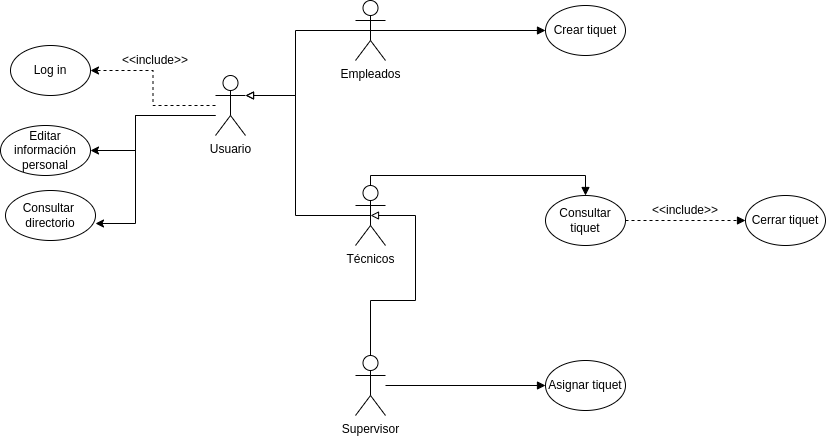

The diagram above was exported from draw.io. Its source (the exported page's mxGraphModel, read from the mxfile embedded in the PNG):
<mxGraphModel dx="1929" dy="572" grid="1" gridSize="10" guides="1" tooltips="1" connect="1" arrows="1" fold="1" page="1" pageScale="1" pageWidth="827" pageHeight="1169" math="0" shadow="0">
  <root>
    <mxCell id="0" />
    <mxCell id="1" parent="0" />
    <mxCell id="TVFaQQ3JCnfK5MBhGtoP-1" style="edgeStyle=orthogonalEdgeStyle;rounded=0;orthogonalLoop=1;jettySize=auto;html=1;entryX=1;entryY=0.5;entryDx=0;entryDy=0;dashed=1;" parent="1" source="TVFaQQ3JCnfK5MBhGtoP-2" target="TVFaQQ3JCnfK5MBhGtoP-12" edge="1">
      <mxGeometry relative="1" as="geometry">
        <mxPoint y="120" as="targetPoint" />
      </mxGeometry>
    </mxCell>
    <mxCell id="1iGsI-Ii9Ew3p3yo3XLS-2" style="edgeStyle=orthogonalEdgeStyle;rounded=0;orthogonalLoop=1;jettySize=auto;html=1;entryX=1;entryY=0.5;entryDx=0;entryDy=0;" edge="1" parent="1" source="TVFaQQ3JCnfK5MBhGtoP-2" target="1iGsI-Ii9Ew3p3yo3XLS-1">
      <mxGeometry relative="1" as="geometry">
        <Array as="points">
          <mxPoint x="-10" y="130" />
          <mxPoint x="-10" y="165" />
        </Array>
      </mxGeometry>
    </mxCell>
    <mxCell id="1iGsI-Ii9Ew3p3yo3XLS-4" style="edgeStyle=orthogonalEdgeStyle;rounded=0;orthogonalLoop=1;jettySize=auto;html=1;entryX=1;entryY=0.66;entryDx=0;entryDy=0;entryPerimeter=0;" edge="1" parent="1" source="TVFaQQ3JCnfK5MBhGtoP-2" target="1iGsI-Ii9Ew3p3yo3XLS-3">
      <mxGeometry relative="1" as="geometry">
        <Array as="points">
          <mxPoint x="-10" y="130" />
          <mxPoint x="-10" y="238" />
        </Array>
      </mxGeometry>
    </mxCell>
    <mxCell id="TVFaQQ3JCnfK5MBhGtoP-2" value="Usuario" style="shape=umlActor;verticalLabelPosition=bottom;verticalAlign=top;html=1;outlineConnect=0;" parent="1" vertex="1">
      <mxGeometry x="70" y="90" width="30" height="60" as="geometry" />
    </mxCell>
    <mxCell id="TVFaQQ3JCnfK5MBhGtoP-3" style="edgeStyle=orthogonalEdgeStyle;rounded=0;orthogonalLoop=1;jettySize=auto;html=1;endArrow=block;endFill=0;exitX=0.5;exitY=0.5;exitDx=0;exitDy=0;exitPerimeter=0;" parent="1" source="TVFaQQ3JCnfK5MBhGtoP-5" edge="1">
      <mxGeometry relative="1" as="geometry">
        <mxPoint x="100" y="110" as="targetPoint" />
        <Array as="points">
          <mxPoint x="150" y="45" />
          <mxPoint x="150" y="110" />
        </Array>
      </mxGeometry>
    </mxCell>
    <mxCell id="TVFaQQ3JCnfK5MBhGtoP-4" style="edgeStyle=orthogonalEdgeStyle;rounded=0;orthogonalLoop=1;jettySize=auto;html=1;exitX=0.5;exitY=0.5;exitDx=0;exitDy=0;exitPerimeter=0;entryX=0;entryY=0.5;entryDx=0;entryDy=0;endArrow=block;endFill=1;" parent="1" source="TVFaQQ3JCnfK5MBhGtoP-5" target="TVFaQQ3JCnfK5MBhGtoP-13" edge="1">
      <mxGeometry relative="1" as="geometry" />
    </mxCell>
    <mxCell id="TVFaQQ3JCnfK5MBhGtoP-5" value="Empleados" style="shape=umlActor;verticalLabelPosition=bottom;verticalAlign=top;html=1;outlineConnect=0;" parent="1" vertex="1">
      <mxGeometry x="210" y="15" width="30" height="60" as="geometry" />
    </mxCell>
    <mxCell id="TVFaQQ3JCnfK5MBhGtoP-6" style="edgeStyle=orthogonalEdgeStyle;rounded=0;orthogonalLoop=1;jettySize=auto;html=1;entryX=1;entryY=0.3333333333333333;entryDx=0;entryDy=0;entryPerimeter=0;endArrow=block;endFill=0;exitX=0.5;exitY=0.5;exitDx=0;exitDy=0;exitPerimeter=0;" parent="1" source="TVFaQQ3JCnfK5MBhGtoP-8" target="TVFaQQ3JCnfK5MBhGtoP-2" edge="1">
      <mxGeometry relative="1" as="geometry">
        <mxPoint x="230" y="230" as="sourcePoint" />
        <Array as="points">
          <mxPoint x="150" y="230" />
          <mxPoint x="150" y="110" />
        </Array>
      </mxGeometry>
    </mxCell>
    <mxCell id="TVFaQQ3JCnfK5MBhGtoP-7" style="edgeStyle=orthogonalEdgeStyle;rounded=0;orthogonalLoop=1;jettySize=auto;html=1;entryX=0.5;entryY=0;entryDx=0;entryDy=0;endArrow=block;endFill=1;" parent="1" source="TVFaQQ3JCnfK5MBhGtoP-8" target="TVFaQQ3JCnfK5MBhGtoP-15" edge="1">
      <mxGeometry relative="1" as="geometry">
        <Array as="points">
          <mxPoint x="225" y="190" />
          <mxPoint x="440" y="190" />
        </Array>
      </mxGeometry>
    </mxCell>
    <mxCell id="TVFaQQ3JCnfK5MBhGtoP-8" value="Técnicos" style="shape=umlActor;verticalLabelPosition=bottom;verticalAlign=top;html=1;outlineConnect=0;" parent="1" vertex="1">
      <mxGeometry x="210" y="200" width="30" height="60" as="geometry" />
    </mxCell>
    <mxCell id="TVFaQQ3JCnfK5MBhGtoP-9" style="edgeStyle=orthogonalEdgeStyle;rounded=0;orthogonalLoop=1;jettySize=auto;html=1;endArrow=block;endFill=0;entryX=0.5;entryY=0.5;entryDx=0;entryDy=0;entryPerimeter=0;" parent="1" source="TVFaQQ3JCnfK5MBhGtoP-11" target="TVFaQQ3JCnfK5MBhGtoP-8" edge="1">
      <mxGeometry relative="1" as="geometry">
        <mxPoint x="250" y="240" as="targetPoint" />
        <Array as="points">
          <mxPoint x="225" y="315" />
          <mxPoint x="270" y="315" />
          <mxPoint x="270" y="230" />
        </Array>
      </mxGeometry>
    </mxCell>
    <mxCell id="TVFaQQ3JCnfK5MBhGtoP-10" style="edgeStyle=orthogonalEdgeStyle;rounded=0;orthogonalLoop=1;jettySize=auto;html=1;entryX=0;entryY=0.5;entryDx=0;entryDy=0;endArrow=block;endFill=1;" parent="1" source="TVFaQQ3JCnfK5MBhGtoP-11" target="TVFaQQ3JCnfK5MBhGtoP-18" edge="1">
      <mxGeometry relative="1" as="geometry" />
    </mxCell>
    <mxCell id="TVFaQQ3JCnfK5MBhGtoP-11" value="Supervisor" style="shape=umlActor;verticalLabelPosition=bottom;verticalAlign=top;html=1;outlineConnect=0;" parent="1" vertex="1">
      <mxGeometry x="210" y="370" width="30" height="60" as="geometry" />
    </mxCell>
    <mxCell id="TVFaQQ3JCnfK5MBhGtoP-12" value="Log in" style="ellipse;whiteSpace=wrap;html=1;" parent="1" vertex="1">
      <mxGeometry x="-135" y="60" width="80" height="50" as="geometry" />
    </mxCell>
    <mxCell id="TVFaQQ3JCnfK5MBhGtoP-13" value="Crear tiquet" style="ellipse;whiteSpace=wrap;html=1;" parent="1" vertex="1">
      <mxGeometry x="400" y="20" width="80" height="50" as="geometry" />
    </mxCell>
    <mxCell id="TVFaQQ3JCnfK5MBhGtoP-14" style="edgeStyle=orthogonalEdgeStyle;rounded=0;orthogonalLoop=1;jettySize=auto;html=1;entryX=0;entryY=0.5;entryDx=0;entryDy=0;endArrow=block;endFill=1;dashed=1;" parent="1" source="TVFaQQ3JCnfK5MBhGtoP-15" target="TVFaQQ3JCnfK5MBhGtoP-16" edge="1">
      <mxGeometry relative="1" as="geometry" />
    </mxCell>
    <mxCell id="TVFaQQ3JCnfK5MBhGtoP-15" value="Consultar tiquet" style="ellipse;whiteSpace=wrap;html=1;" parent="1" vertex="1">
      <mxGeometry x="400" y="210" width="80" height="50" as="geometry" />
    </mxCell>
    <mxCell id="TVFaQQ3JCnfK5MBhGtoP-16" value="Cerrar tiquet" style="ellipse;whiteSpace=wrap;html=1;" parent="1" vertex="1">
      <mxGeometry x="600" y="210" width="80" height="50" as="geometry" />
    </mxCell>
    <mxCell id="TVFaQQ3JCnfK5MBhGtoP-17" value="&amp;lt;&amp;lt;include&amp;gt;&amp;gt;" style="text;html=1;strokeColor=none;fillColor=none;align=center;verticalAlign=middle;whiteSpace=wrap;rounded=0;" parent="1" vertex="1">
      <mxGeometry x="510" y="210" width="60" height="30" as="geometry" />
    </mxCell>
    <mxCell id="TVFaQQ3JCnfK5MBhGtoP-18" value="Asignar tiquet" style="ellipse;whiteSpace=wrap;html=1;" parent="1" vertex="1">
      <mxGeometry x="400" y="375" width="80" height="50" as="geometry" />
    </mxCell>
    <mxCell id="TVFaQQ3JCnfK5MBhGtoP-19" value="&amp;lt;&amp;lt;include&amp;gt;&amp;gt;" style="text;html=1;strokeColor=none;fillColor=none;align=center;verticalAlign=middle;whiteSpace=wrap;rounded=0;" parent="1" vertex="1">
      <mxGeometry x="-20" y="60" width="60" height="30" as="geometry" />
    </mxCell>
    <mxCell id="1iGsI-Ii9Ew3p3yo3XLS-1" value="Editar información personal" style="ellipse;whiteSpace=wrap;html=1;" vertex="1" parent="1">
      <mxGeometry x="-145" y="140" width="90" height="50" as="geometry" />
    </mxCell>
    <mxCell id="1iGsI-Ii9Ew3p3yo3XLS-3" value="Consultar&amp;nbsp;&lt;br&gt;directorio" style="ellipse;whiteSpace=wrap;html=1;" vertex="1" parent="1">
      <mxGeometry x="-140" y="205" width="90" height="50" as="geometry" />
    </mxCell>
  </root>
</mxGraphModel>